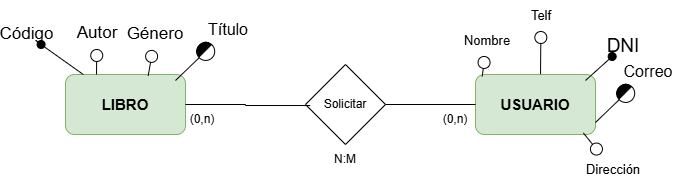

The diagram above was exported from draw.io. Its source (the exported page's mxGraphModel, read from the mxfile embedded in the PNG):
<mxGraphModel dx="1434" dy="868" grid="1" gridSize="10" guides="1" tooltips="1" connect="1" arrows="1" fold="1" page="1" pageScale="1" pageWidth="827" pageHeight="1169" math="0" shadow="0">
  <root>
    <mxCell id="0" />
    <mxCell id="1" parent="0" />
    <mxCell id="ZfmqRptmhVzf28j5YF52-12" value="&lt;b&gt;LIBRO&lt;/b&gt;" style="rounded=1;whiteSpace=wrap;html=1;fillColor=#d5e8d4;strokeColor=#82b366;fontSize=15;" parent="1" vertex="1">
      <mxGeometry x="150" y="190" width="120" height="60" as="geometry" />
    </mxCell>
    <mxCell id="ZfmqRptmhVzf28j5YF52-15" value="&lt;b&gt;USUARIO&lt;/b&gt;" style="rounded=1;whiteSpace=wrap;html=1;fillColor=#d5e8d4;strokeColor=#82b366;fontSize=15;" parent="1" vertex="1">
      <mxGeometry x="560" y="190" width="120" height="60" as="geometry" />
    </mxCell>
    <mxCell id="ZfmqRptmhVzf28j5YF52-16" value="" style="endArrow=oval;html=1;rounded=0;fontSize=12;startSize=8;endSize=8;curved=1;endFill=1;" parent="1" source="ZfmqRptmhVzf28j5YF52-12" target="ZfmqRptmhVzf28j5YF52-17" edge="1">
      <mxGeometry width="50" height="50" relative="1" as="geometry">
        <mxPoint x="150" y="190" as="sourcePoint" />
        <mxPoint x="111" y="143" as="targetPoint" />
      </mxGeometry>
    </mxCell>
    <mxCell id="ZfmqRptmhVzf28j5YF52-17" value="&lt;font style=&quot;font-size: 17px;&quot;&gt;Código&lt;/font&gt;" style="text;html=1;align=center;verticalAlign=middle;whiteSpace=wrap;rounded=0;fontSize=17;" parent="1" vertex="1">
      <mxGeometry x="90" y="140" width="43" height="20" as="geometry" />
    </mxCell>
    <mxCell id="ZfmqRptmhVzf28j5YF52-18" value="" style="endArrow=circle;html=1;rounded=0;fontSize=12;startSize=8;endSize=8;curved=1;endFill=0;" parent="1" target="ZfmqRptmhVzf28j5YF52-19" edge="1">
      <mxGeometry width="50" height="50" relative="1" as="geometry">
        <mxPoint x="260" y="196" as="sourcePoint" />
        <mxPoint x="301" y="153" as="targetPoint" />
      </mxGeometry>
    </mxCell>
    <mxCell id="ZfmqRptmhVzf28j5YF52-19" value="Título" style="text;html=1;align=center;verticalAlign=middle;whiteSpace=wrap;rounded=0;fontSize=16;" parent="1" vertex="1">
      <mxGeometry x="283" y="130" width="60" height="30" as="geometry" />
    </mxCell>
    <mxCell id="ZfmqRptmhVzf28j5YF52-20" value="" style="shape=or;whiteSpace=wrap;html=1;fillColor=#000000;rotation=-135;" parent="1" vertex="1">
      <mxGeometry x="283.06" y="155.03" width="8" height="17" as="geometry" />
    </mxCell>
    <mxCell id="ZfmqRptmhVzf28j5YF52-24" value="" style="endArrow=circle;html=1;rounded=0;fontSize=8;startSize=6;endSize=5;curved=1;endFill=0;" parent="1" target="ZfmqRptmhVzf28j5YF52-25" edge="1">
      <mxGeometry width="50" height="50" relative="1" as="geometry">
        <mxPoint x="181" y="190" as="sourcePoint" />
        <mxPoint x="181" y="147" as="targetPoint" />
      </mxGeometry>
    </mxCell>
    <mxCell id="ZfmqRptmhVzf28j5YF52-25" value="&lt;font style=&quot;font-size: 17px;&quot;&gt;Autor&lt;/font&gt;" style="text;html=1;align=center;verticalAlign=middle;whiteSpace=wrap;rounded=0;fontSize=17;" parent="1" vertex="1">
      <mxGeometry x="151.5" y="134" width="60" height="30" as="geometry" />
    </mxCell>
    <mxCell id="ZfmqRptmhVzf28j5YF52-26" value="" style="endArrow=circle;html=1;rounded=0;fontSize=8;startSize=6;endSize=5;curved=1;endFill=0;exitX=0.689;exitY=0.022;exitDx=0;exitDy=0;exitPerimeter=0;" parent="1" source="ZfmqRptmhVzf28j5YF52-12" target="ZfmqRptmhVzf28j5YF52-27" edge="1">
      <mxGeometry width="50" height="50" relative="1" as="geometry">
        <mxPoint x="190" y="191.53" as="sourcePoint" />
        <mxPoint x="231" y="148.53" as="targetPoint" />
      </mxGeometry>
    </mxCell>
    <mxCell id="ZfmqRptmhVzf28j5YF52-27" value="&lt;font style=&quot;font-size: 17px;&quot;&gt;Género&lt;/font&gt;" style="text;html=1;align=center;verticalAlign=middle;whiteSpace=wrap;rounded=0;fontSize=17;" parent="1" vertex="1">
      <mxGeometry x="210" y="135" width="60" height="30" as="geometry" />
    </mxCell>
    <mxCell id="ZfmqRptmhVzf28j5YF52-28" value="" style="endArrow=oval;html=1;rounded=0;fontSize=12;startSize=8;endSize=8;curved=1;endFill=1;" parent="1" target="ZfmqRptmhVzf28j5YF52-29" edge="1">
      <mxGeometry width="50" height="50" relative="1" as="geometry">
        <mxPoint x="670" y="196" as="sourcePoint" />
        <mxPoint x="711" y="153" as="targetPoint" />
      </mxGeometry>
    </mxCell>
    <mxCell id="ZfmqRptmhVzf28j5YF52-29" value="&lt;font style=&quot;font-size: 19px;&quot;&gt;DNI&lt;/font&gt;" style="text;html=1;align=center;verticalAlign=middle;whiteSpace=wrap;rounded=0;fontSize=19;" parent="1" vertex="1">
      <mxGeometry x="685.56" y="152" width="44.44" height="20" as="geometry" />
    </mxCell>
    <mxCell id="ZfmqRptmhVzf28j5YF52-30" value="" style="endArrow=circle;html=1;rounded=0;fontSize=12;startSize=8;endSize=8;curved=1;endFill=0;" parent="1" target="ZfmqRptmhVzf28j5YF52-31" edge="1">
      <mxGeometry width="50" height="50" relative="1" as="geometry">
        <mxPoint x="680" y="238" as="sourcePoint" />
        <mxPoint x="721" y="195" as="targetPoint" />
      </mxGeometry>
    </mxCell>
    <mxCell id="ZfmqRptmhVzf28j5YF52-31" value="Correo" style="text;html=1;align=center;verticalAlign=middle;whiteSpace=wrap;rounded=0;fontSize=16;" parent="1" vertex="1">
      <mxGeometry x="703" y="172" width="60" height="30" as="geometry" />
    </mxCell>
    <mxCell id="ZfmqRptmhVzf28j5YF52-32" value="" style="shape=or;whiteSpace=wrap;html=1;fillColor=#000000;rotation=-135;" parent="1" vertex="1">
      <mxGeometry x="703.06" y="197.03" width="8" height="17" as="geometry" />
    </mxCell>
    <mxCell id="ZfmqRptmhVzf28j5YF52-33" value="" style="endArrow=circle;html=1;rounded=0;fontSize=13;startSize=6;endSize=5;curved=1;endFill=0;exitX=0.056;exitY=0.031;exitDx=0;exitDy=0;exitPerimeter=0;" parent="1" source="ZfmqRptmhVzf28j5YF52-15" target="ZfmqRptmhVzf28j5YF52-34" edge="1">
      <mxGeometry width="50" height="50" relative="1" as="geometry">
        <mxPoint x="530" y="197.03" as="sourcePoint" />
        <mxPoint x="571" y="154.03" as="targetPoint" />
      </mxGeometry>
    </mxCell>
    <mxCell id="ZfmqRptmhVzf28j5YF52-34" value="&lt;font style=&quot;font-size: 13px;&quot;&gt;Nombre&lt;/font&gt;" style="text;html=1;align=center;verticalAlign=middle;whiteSpace=wrap;rounded=0;fontSize=13;" parent="1" vertex="1">
      <mxGeometry x="541.5" y="141.03" width="60" height="30" as="geometry" />
    </mxCell>
    <mxCell id="ZfmqRptmhVzf28j5YF52-35" value="" style="endArrow=circle;html=1;rounded=0;fontSize=13;startSize=6;endSize=5;curved=1;endFill=0;exitX=0.542;exitY=-0.007;exitDx=0;exitDy=0;exitPerimeter=0;" parent="1" source="ZfmqRptmhVzf28j5YF52-15" target="ZfmqRptmhVzf28j5YF52-36" edge="1">
      <mxGeometry width="50" height="50" relative="1" as="geometry">
        <mxPoint x="584" y="172" as="sourcePoint" />
        <mxPoint x="625" y="129" as="targetPoint" />
      </mxGeometry>
    </mxCell>
    <mxCell id="ZfmqRptmhVzf28j5YF52-36" value="&lt;font style=&quot;font-size: 13px;&quot;&gt;Telf&lt;/font&gt;" style="text;html=1;align=center;verticalAlign=middle;whiteSpace=wrap;rounded=0;fontSize=13;" parent="1" vertex="1">
      <mxGeometry x="595.5" y="116" width="60" height="30" as="geometry" />
    </mxCell>
    <mxCell id="ZfmqRptmhVzf28j5YF52-37" value="" style="endArrow=circle;html=1;rounded=0;fontSize=13;startSize=6;endSize=5;curved=1;endFill=0;exitX=0.899;exitY=0.974;exitDx=0;exitDy=0;exitPerimeter=0;" parent="1" source="ZfmqRptmhVzf28j5YF52-15" target="ZfmqRptmhVzf28j5YF52-38" edge="1">
      <mxGeometry width="50" height="50" relative="1" as="geometry">
        <mxPoint x="656" y="326" as="sourcePoint" />
        <mxPoint x="697" y="283" as="targetPoint" />
      </mxGeometry>
    </mxCell>
    <mxCell id="ZfmqRptmhVzf28j5YF52-38" value="&lt;font style=&quot;font-size: 13px;&quot;&gt;Dirección&lt;/font&gt;" style="text;html=1;align=center;verticalAlign=middle;whiteSpace=wrap;rounded=0;fontSize=13;" parent="1" vertex="1">
      <mxGeometry x="667.5" y="270" width="60" height="30" as="geometry" />
    </mxCell>
    <mxCell id="ZfmqRptmhVzf28j5YF52-41" style="edgeStyle=orthogonalEdgeStyle;rounded=0;orthogonalLoop=1;jettySize=auto;html=1;entryX=0;entryY=0.5;entryDx=0;entryDy=0;endArrow=none;endFill=0;" parent="1" source="ZfmqRptmhVzf28j5YF52-39" target="ZfmqRptmhVzf28j5YF52-15" edge="1">
      <mxGeometry relative="1" as="geometry" />
    </mxCell>
    <mxCell id="ZfmqRptmhVzf28j5YF52-39" value="Solicitar" style="rhombus;whiteSpace=wrap;html=1;" parent="1" vertex="1">
      <mxGeometry x="390" y="180" width="80" height="80" as="geometry" />
    </mxCell>
    <mxCell id="ZfmqRptmhVzf28j5YF52-40" style="edgeStyle=orthogonalEdgeStyle;rounded=0;orthogonalLoop=1;jettySize=auto;html=1;entryX=0.059;entryY=0.513;entryDx=0;entryDy=0;entryPerimeter=0;endArrow=none;endFill=0;" parent="1" source="ZfmqRptmhVzf28j5YF52-12" target="ZfmqRptmhVzf28j5YF52-39" edge="1">
      <mxGeometry relative="1" as="geometry" />
    </mxCell>
    <mxCell id="ZfmqRptmhVzf28j5YF52-42" value="N:M" style="text;html=1;align=center;verticalAlign=middle;whiteSpace=wrap;rounded=0;strokeWidth=2;" parent="1" vertex="1">
      <mxGeometry x="400" y="260" width="60" height="30" as="geometry" />
    </mxCell>
    <mxCell id="ZfmqRptmhVzf28j5YF52-43" value="(0,n)" style="text;html=1;align=center;verticalAlign=middle;whiteSpace=wrap;rounded=0;" parent="1" vertex="1">
      <mxGeometry x="257.06" y="220" width="60" height="30" as="geometry" />
    </mxCell>
    <mxCell id="ZfmqRptmhVzf28j5YF52-44" value="(0,n)" style="text;html=1;align=center;verticalAlign=middle;whiteSpace=wrap;rounded=0;" parent="1" vertex="1">
      <mxGeometry x="510" y="220" width="60" height="30" as="geometry" />
    </mxCell>
  </root>
</mxGraphModel>